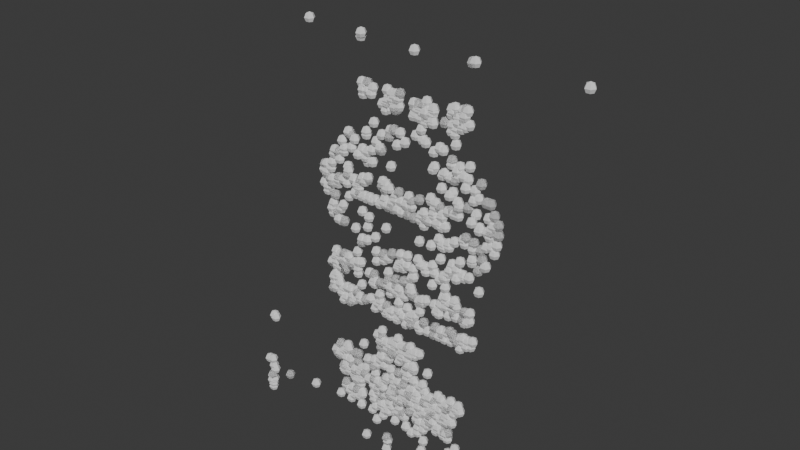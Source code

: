 # Source: Visulise_project.blend  (saved by Blender 4.5.91; exported with 4.5.12 LTS)
import bpy
from mathutils import Matrix  # noqa: F401  (used for matrix-valued properties, if any)

bpy.ops.wm.read_factory_settings(use_empty=True)
scene = bpy.context.scene
scene.name = 'Scene'

# ---- collections
col_collection = bpy.data.collections.new('Collection'); scene.collection.children.link(col_collection)

# ---- materials (node trees are filled in below, after node groups)
mat_matpoints_001 = bpy.data.materials.new('MatPoints.001')

# ---- node groups
ng_pointcloudnodes_001 = bpy.data.node_groups.new('PointCloudNodes.001', 'GeometryNodeTree')
_s = ng_pointcloudnodes_001.interface.new_socket(name='Geometry', in_out='OUTPUT', socket_type='NodeSocketGeometry')
_s = ng_pointcloudnodes_001.interface.new_socket(name='Geometry', in_out='INPUT', socket_type='NodeSocketGeometry')
_N = ng_pointcloudnodes_001.nodes; _L = ng_pointcloudnodes_001.links
n0 = _N.new('NodeGroupInput'); n0.name = 'Entrée du groupe'; n0.location = (-400, 0)
n1 = _N.new('NodeGroupOutput'); n1.name = 'Sortie du groupe'; n1.location = (400, 0)
n2 = _N.new('GeometryNodeInstanceOnPoints'); n2.name = 'Instancier sur les points'; n2.location = (0, 0)
n3 = _N.new('GeometryNodeMeshUVSphere'); n3.name = 'Sphère UV'; n3.location = (-200, -150)
n3.inputs[0].default_value = 6
n3.inputs[1].default_value = 4
n3.inputs[2].default_value = 0.015
n4 = _N.new('GeometryNodeRealizeInstances'); n4.name = 'Rendre les instances réelles'; n4.location = (200, 0)
_L.new(n0.outputs[0], n2.inputs[0])
_L.new(n3.outputs[0], n2.inputs[2])
_L.new(n2.outputs[0], n4.inputs[0])
_L.new(n4.outputs[0], n1.inputs[0])
n1.is_active_output = True

# ---- material node trees
mat_matpoints_001.use_nodes = True; mat_matpoints_001.node_tree.nodes.clear()
_N = mat_matpoints_001.node_tree.nodes; _L = mat_matpoints_001.node_tree.links
n0 = _N.new('ShaderNodeBsdfPrincipled'); n0.name = 'BSDF guidée'; n0.location = (-200, 100)
n0.inputs[0].default_value = (0.3081, 0.8763, 0.2614, 1.0)
n0.inputs[1].default_value = 0.6591
n0.inputs[3].default_value = 14.0
n1 = _N.new('ShaderNodeOutputMaterial'); n1.name = 'Sortie matériau'; n1.location = (200, 100)
_L.new(n0.outputs[0], n1.inputs[0])
n1.is_active_output = True

# ---- world
world_world = bpy.data.worlds.new('World'); scene.world = world_world
world_world.use_nodes = True; world_world.node_tree.nodes.clear()
_N = world_world.node_tree.nodes; _L = world_world.node_tree.links
n0 = _N.new('ShaderNodeOutputWorld'); n0.name = 'World Output'; n0.location = (200, 100)
n1 = _N.new('ShaderNodeBackground'); n1.name = 'Background'; n1.location = (-200, 100)
n1.inputs[0].default_value = (0.05088, 0.05088, 0.05088, 1.0)
_L.new(n1.outputs[0], n0.inputs[0])
n0.is_active_output = True
world_world.color = (0.05088, 0.05088, 0.05088)
world_world.sun_shadow_jitter_overblur = 0.0

# ---- meshes
me_nuagepoints_002 = bpy.data.meshes.new('NuagePoints.002')
me_nuagepoints_002.from_pydata([(-0.4937, -0.02687, -0.6057), (-0.4855, -0.03062, -0.6798), (-0.4852, -0.02875, -0.6645), (-0.481, -0.02962, -0.6602), (-0.481, -0.02962, -0.6602), (-0.4802, -0.03087, -0.7013), (-0.4804, -0.02662, -0.6042), (-0.4792, -0.03125, -0.6904), (-0.4795, -0.029, -0.6802), (-0.4792, -0.0255, -0.6264), (-0.4785, -0.02687, -0.6752), (-0.4777, -0.01212, -0.453), (-0.4729, -0.02587, -0.6388), (-0.471, -0.01337, -0.4579), (-0.4097, -0.02537, -0.6313), (-0.4097, -0.02537, -0.6313), (-0.3364, 0.04037, 0.4758), (-0.2954, -0.03087, -0.6087), (-0.2757, 0.01362, 0.07631), (-0.2725, 0.01112, 0.03919), (-0.2723, 0.01312, 0.09193), (-0.2723, 0.01312, 0.09193), (-0.2648, 0.013, 0.09406), (-0.2643, 0.01187, 0.06568), (-0.2643, 0.01187, 0.06568), (-0.2638, 0.01275, 0.07381), (-0.2595, 0.01037, 0.01856), (-0.259, 0.009375, 0.03119), (-0.2524, 0.01112, 0.05668), (-0.2524, 0.01112, 0.05668), (-0.2514, 0.01062, 0.03094), (-0.2494, 0.01412, 0.08593), (-0.2399, -0.003375, -0.1874), (-0.2443, 0.009875, 0.04244), (-0.2443, 0.009875, 0.04244), (-0.2413, 0.00375, -0.02519), (-0.2438, 0.01087, 0.05681), (-0.2442, 0.013, 0.1044), (-0.2412, 0.004875, -0.02494), (-0.2332, -0.0095, -0.266), (-0.2332, -0.0095, -0.266), (-0.2386, 0.0065, -0.04094), (-0.2342, -0.00425, -0.1921), (-0.2342, -0.00425, -0.1921), (-0.2368, 0.005375, -0.01069), (-0.2389, 0.01437, 0.1313), (-0.2288, -0.01037, -0.2287), (-0.2282, -0.007875, -0.2461), (-0.2352, 0.01412, 0.1423), (-0.2261, -0.00825, -0.266), (-0.2276, -0.00375, -0.1926), (-0.2316, 0.0085, 0.01306), (-0.2316, 0.0085, 0.01306), (-0.2257, -0.0075, -0.2231), (-0.2259, -0.0035, -0.1681), (-0.2256, -0.000875, -0.1498), (-0.2178, -0.02062, -0.4597), (-0.2204, -0.01037, -0.2602), (-0.2226, -0.004, -0.1816), (-0.2209, -0.007875, -0.2187), (-0.2219, -0.003875, -0.1627), (-0.2246, 0.006875, -0.03619), (-0.2246, 0.006875, -0.03619), (-0.2264, 0.01462, 0.1397), (-0.2264, 0.01462, 0.1397), (-0.2259, 0.01487, 0.04594), (-0.2092, -0.02387, -0.4665), (-0.2092, -0.02387, -0.4665), (-0.2094, -0.023, -0.4545), (-0.2218, 0.01162, 0.06593), (-0.2218, 0.01162, 0.06593), (-0.2218, 0.01175, 0.05818), (-0.2134, -0.0075, -0.2294), (-0.2163, 0.002125, -0.05143), (-0.2182, 0.01462, 0.1204), (-0.2066, -0.01062, -0.2428), (-0.2014, -0.02362, -0.471), (-0.2014, -0.02362, -0.471), (-0.2008, -0.02437, -0.4632), (-0.2082, -0.0035, -0.1553), (-0.2076, -0.004375, -0.1939), (-0.2012, -0.02075, -0.4365), (-0.1997, -0.02162, -0.4324), (-0.1997, -0.02162, -0.4324), (-0.2056, -0.0045, -0.1666), (-0.2089, 0.00525, -0.01956), (-0.2074, 0.006125, -0.05643), (-0.1912, -0.03462, -0.592), (-0.2086, 0.01525, 0.1761), (-0.1987, -0.01112, -0.2692), (-0.1944, -0.02287, -0.466), (-0.1942, -0.02137, -0.4542), (-0.1931, -0.02362, -0.4608), (-0.1986, -0.004375, -0.1667), (-0.1971, -0.005, -0.1824), (-0.1971, -0.005, -0.1824), (-0.2001, 0.004375, -0.005937), (-0.1953, -0.00825, -0.2558), (-0.2037, 0.01687, 0.1448), (-0.2029, 0.01625, 0.1554), (-0.1993, 0.0065, 0.06993), (-0.1947, -0.00525, -0.1494), (-0.1947, -0.00525, -0.1494), (-0.1854, -0.02575, -0.4978), (-0.1854, -0.02575, -0.4978), (-0.1927, -0.005375, -0.1619), (-0.1898, -0.01325, -0.2874), (-0.1838, -0.02725, -0.5069), (-0.1927, -0.000375, -0.05106), (-0.1927, -0.000375, -0.05106), (-0.1842, -0.02312, -0.4497), (-0.1899, -0.004125, -0.1651), (-0.1872, -0.007, -0.1938), (-0.1872, -0.007, -0.1938), (-0.1791, -0.0275, -0.5115), (-0.1792, -0.02675, -0.5017), (-0.1792, -0.02675, -0.5017), (-0.1943, 0.01975, 0.1036), (-0.1868, -0.00075, -0.1532), (-0.1806, -0.01225, -0.277), (-0.1737, -0.031, -0.5565), (-0.1732, -0.03075, -0.5484), (-0.1732, -0.03075, -0.5484), (-0.1742, -0.02775, -0.5068), (-0.1876, 0.008875, 0.08493), (-0.1876, 0.008875, 0.08493), (-0.1806, -0.009625, -0.2469), (-0.1872, 0.00875, 0.06131), (-0.1736, -0.02737, -0.4955), (-0.1742, -0.02537, -0.4675), (-0.1733, -0.02775, -0.5012), (-0.1733, -0.02775, -0.5012), (-0.1737, -0.0265, -0.4864), (-0.1737, -0.02387, -0.4419), (-0.1842, 0.01025, 0.09831), (-0.1727, -0.02125, -0.4282), (-0.1858, 0.01512, 0.2064), (-0.1692, -0.02612, -0.5109), (-0.1682, -0.02737, -0.4907), (-0.1696, -0.02287, -0.4793), (-0.1766, -0.00375, -0.1518), (-0.1678, -0.02675, -0.4999), (-0.1787, 0.00525, 0.02631), (-0.1673, -0.02362, -0.4357), (-0.1821, 0.01687, 0.2007), (-0.1821, 0.01687, 0.2007), (-0.1821, 0.01687, 0.2007), (-0.1631, -0.0285, -0.5047), (-0.1603, -0.03037, -0.5709), (-0.1604, -0.02712, -0.4963), (-0.1746, 0.0145, 0.1647), (-0.1648, -0.011, -0.2464), (-0.1594, -0.02525, -0.4684), (-0.1594, -0.02487, -0.4678), (-0.1626, -0.01612, -0.283), (-0.1626, -0.01612, -0.283), (-0.1644, -0.006375, -0.1718), (-0.1644, -0.006375, -0.1718), (-0.1513, -0.0335, -0.5922), (-0.1586, -0.01225, -0.2644), (-0.1652, 0.009999, 0.07881), (-0.1491, -0.03112, -0.5563), (-0.1654, 0.016, 0.1899), (-0.1496, -0.02637, -0.4822), (-0.1496, -0.02637, -0.4822), (-0.1524, -0.0135, -0.2749), (-0.1537, -0.00725, -0.1601), (-0.1573, 0.004375, 0.04331), (-0.1567, 0.004125, -0.06118), (-0.1414, -0.02937, -0.511), (-0.1477, -0.0115, -0.2692), (-0.1483, -0.008, -0.2468), (-0.1387, -0.03387, -0.5757), (-0.1398, -0.02887, -0.5164), (-0.1527, 0.005625, 0.04069), (-0.1386, -0.03025, -0.4878), (-0.1522, 0.007125, 0.06768), (-0.1393, -0.0255, -0.4392), (-0.1393, -0.0255, -0.4392), (-0.1372, -0.03, -0.5043), (-0.1366, -0.03087, -0.4969), (-0.1366, -0.03087, -0.4969), (-0.1464, -0.00175, -0.1268), (-0.1416, -0.01175, -0.2494), (-0.1416, -0.01175, -0.2494), (-0.1339, -0.0305, -0.5205), (-0.1324, -0.033, -0.5562), (-0.1324, -0.033, -0.5562), (-0.1324, -0.033, -0.5562), (-0.1338, -0.02925, -0.4895), (-0.1338, -0.02925, -0.4895), (-0.1333, -0.02887, -0.5004), (-0.1333, -0.02887, -0.5004), (-0.1402, -0.00775, -0.1748), (-0.1392, -0.008375, -0.1879), (-0.1452, 0.008, 0.06856), (-0.1293, -0.03375, -0.5698), (-0.1446, 0.007375, 0.06018), (-0.1446, 0.007875, 0.07431), (-0.1427, 0.003, 0.1577), (-0.1544, 0.03437, 0.4644), (-0.1286, -0.03237, -0.5165), (-0.1292, -0.03025, -0.522), (-0.1422, 0.005, 0.04669), (-0.1422, 0.005, 0.04669), (-0.1366, -0.00975, -0.1523), (-0.1302, -0.0265, -0.4624), (-0.1302, -0.0265, -0.4624), (-0.1283, -0.02962, -0.5059), (-0.1299, -0.02462, -0.4387), (-0.1299, -0.02462, -0.4387), (-0.1499, 0.02962, 0.475), (-0.1417, 0.00775, 0.08093), (-0.1417, 0.00775, 0.08093), (-0.1282, -0.02775, -0.4852), (-0.1262, -0.0325, -0.5527), (-0.1262, -0.0325, -0.5527), (-0.1307, -0.01325, -0.2568), (-0.1448, 0.02487, 0.3493), (-0.1236, -0.03137, -0.5193), (-0.1422, 0.02325, 0.1614), (-0.1222, -0.02737, -0.4872), (-0.1222, -0.02737, -0.4872), (-0.1299, -0.006875, -0.1526), (-0.1194, -0.03387, -0.5715), (-0.1326, 0.004375, 0.04106), (-0.1353, 0.01175, 0.1726), (-0.1384, 0.021, 0.3324), (-0.1388, 0.02287, 0.3189), (-0.1188, -0.02975, -0.4928), (-0.1286, -0.003625, -0.09193), (-0.1286, -0.003625, -0.09193), (-0.1329, 0.008375, 0.09231), (-0.1258, -0.009875, -0.2187), (-0.1286, -0.002375, -0.08143), (-0.1187, -0.02825, -0.5324), (-0.1379, 0.02362, 0.3295), (-0.1292, 0.0009999, -0.001187), (-0.1178, -0.0285, -0.4843), (-0.1231, -0.01337, -0.2647), (-0.1168, -0.0275, -0.4883), (-0.1168, -0.0275, -0.4883), (-0.1152, -0.0315, -0.5144), (-0.1362, 0.02487, 0.3444), (-0.1137, -0.03375, -0.5643), (-0.1152, -0.02887, -0.5075), (-0.1149, -0.02775, -0.4765), (-0.1143, -0.02862, -0.5019), (-0.1092, -0.03812, -0.593), (-0.1106, -0.03237, -0.5559), (-0.1087, -0.034, -0.5598), (-0.1266, 0.01425, 0.1511), (-0.1224, 0.00425, 0.04406), (-0.1221, 0.00525, 0.08593), (-0.1252, 0.01725, 0.2134), (-0.1249, 0.01662, 0.2221), (-0.1277, 0.02612, 0.3498), (-0.1277, 0.02612, 0.3498), (-0.1266, 0.0235, 0.3319), (-0.1267, 0.024, 0.1338), (-0.1104, -0.01325, -0.2583), (-0.1104, -0.01325, -0.2583), (-0.1043, -0.02937, -0.4888), (-0.1043, -0.02937, -0.4888), (-0.1148, 0.003625, 0.03994), (-0.1181, 0.013, 0.1691), (-0.09981, -0.03487, -0.3867), (-0.1012, -0.02587, -0.4705), (-0.1136, 0.00775, 0.09243), (-0.1136, 0.00775, 0.09243), (-0.1131, 0.00675, 0.09843), (-0.1099, -0.000125, -0.04081), (-0.1074, -0.0055, -0.07743), (-0.09143, -0.03925, -0.6898), (-0.1043, -0.001, -0.01056), (-0.1053, 0.002625, 0.04419), (-0.09443, -0.02525, -0.4387), (-0.1052, 0.00375, 0.04519), (-0.09806, -0.009875, -0.1717), (-0.1093, 0.02037, 0.3269), (-0.08843, -0.03012, -0.4999), (-0.1046, 0.01612, 0.1421), (-0.1069, 0.02337, 0.3419), (-0.1019, 0.01325, 0.1777), (-0.09056, -0.014, -0.2469), (-0.09593, 0.002625, 0.04031), (-0.08218, -0.03187, -0.4982), (-0.1013, 0.019, 0.2518), (-0.08343, -0.01137, -0.1944), (-0.08793, 0.006, 0.04356), (-0.08181, -0.009875, -0.1722), (-0.08181, -0.009875, -0.1722), (-0.08943, 0.01412, 0.2047), (-0.06943, -0.036, -0.5924), (-0.07881, -0.01025, -0.1907), (-0.07706, -0.01187, -0.1844), (-0.06943, -0.03087, -0.5123), (-0.06706, -0.0355, -0.5385), (-0.07818, -0.006125, -0.05906), (-0.06943, -0.02887, -0.4525), (-0.06943, -0.02887, -0.4525), (-0.07456, -0.01425, -0.1953), (-0.06743, -0.03187, -0.491), (-0.06743, -0.03187, -0.491), (-0.07318, -0.015, -0.2695), (-0.06593, -0.03312, -0.557), (-0.06856, -0.02625, -0.4303), (-0.06368, -0.03387, -0.5478), (-0.07368, -0.00725, -0.1274), (-0.07268, -0.009625, -0.09806), (-0.06331, -0.03287, -0.5425), (-0.06043, -0.03575, -0.5528), (-0.06293, -0.02937, -0.4708), (-0.07518, 0.011, 0.1909), (-0.05631, -0.03687, -0.5747), (-0.05718, -0.03137, -0.5158), (-0.06193, -0.0165, -0.2507), (-0.05643, -0.02787, -0.4387), (-0.05781, -0.02412, -0.3439), (-0.06731, 0.00125, 0.03969), (-0.07143, 0.01287, 0.1848), (-0.07143, 0.01287, 0.1848), (-0.05181, -0.03275, -0.5195), (-0.05181, -0.03275, -0.5195), (-0.07243, 0.01987, 0.3098), (-0.06968, 0.01287, 0.2287), (-0.04744, -0.04325, -0.6132), (-0.05156, -0.0315, -0.4927), (-0.05093, -0.031, -0.5073), (-0.05781, -0.01275, -0.1882), (-0.05781, -0.01275, -0.1882), (-0.05781, -0.01275, -0.1882), (-0.04894, -0.03262, -0.5257), (-0.06343, 0.004625, 0.09156), (-0.06343, 0.004625, 0.09156), (-0.05431, -0.0185, -0.2186), (-0.05418, -0.0155, -0.2178), (-0.05418, -0.0155, -0.2178), (-0.06256, 0.006625, 0.1033), (-0.04681, -0.0325, -0.5124), (-0.05281, -0.01637, -0.2403), (-0.04644, -0.03175, -0.5429), (-0.04944, -0.0235, -0.3617), (-0.05243, -0.01512, -0.2478), (-0.04544, -0.03125, -0.5028), (-0.04544, -0.03125, -0.5028), (-0.04681, -0.02725, -0.4212), (-0.04731, -0.02437, -0.356), (-0.04719, -0.02475, -0.4078), (-0.04619, -0.02462, -0.3797), (-0.04619, -0.02462, -0.3797), (-0.04619, -0.02325, -0.3794), (-0.04619, -0.02325, -0.3794), (-0.04194, -0.0325, -0.4999), (-0.04194, -0.0325, -0.4999), (-0.04581, -0.0225, -0.3459), (-0.04581, -0.0225, -0.3459), (-0.03969, -0.03412, -0.5488), (-0.03969, -0.03412, -0.5488), (-0.04394, -0.02325, -0.3598), (-0.04394, -0.02325, -0.3598), (-0.05343, 0.000875, 0.04656), (-0.04094, -0.03062, -0.4984), (-0.04994, -0.007625, -0.09943), (-0.04994, -0.007625, -0.09943), (-0.04106, -0.03012, -0.4933), (-0.04506, -0.0185, -0.2575), (-0.05893, 0.01712, 0.2968), (-0.04294, -0.02287, -0.3272), (-0.05981, 0.02012, 0.316), (-0.03756, -0.0355, -0.566), (-0.04344, -0.01875, -0.2583), (-0.04344, -0.01875, -0.2583), (-0.05156, 0.001625, 0.05956), (-0.04731, -0.00875, -0.1153), (-0.03781, -0.03237, -0.5322), (-0.03781, -0.03237, -0.5322), (-0.03856, -0.03, -0.5057), (-0.03569, -0.037, -0.5557), (-0.04069, -0.02337, -0.3549), (-0.05093, 0.00325, 0.08356), (-0.05093, 0.00325, 0.08356), (-0.05781, 0.0205, 0.3497), (-0.03944, -0.0235, -0.3669), (-0.03944, -0.0235, -0.3669), (-0.03944, -0.0235, -0.3669), (-0.05056, 0.005125, 0.1002), (-0.03606, -0.03125, -0.4952), (-0.05581, 0.01875, 0.3098), (-0.05581, 0.01875, 0.3098), (-0.03594, -0.03025, -0.4045), (-0.04206, -0.01412, -0.1852), (-0.04206, -0.01412, -0.1852), (-0.04469, -0.0075, -0.1082), (-0.04469, -0.0075, -0.1082), (-0.05506, 0.01937, 0.3233), (-0.03519, -0.0305, -0.4898), (-0.03306, -0.03462, -0.5684), (-0.03544, -0.02725, -0.4102), (-0.03544, -0.02725, -0.4102), (-0.03206, -0.03225, -0.5083), (-0.03206, -0.03225, -0.5083), (-0.04331, -0.0035, -0.02181), (-0.04494, 0.0005, 0.04444), (-0.05243, 0.02025, 0.3), (-0.04556, 0.002875, 0.08981), (-0.03119, -0.03275, -0.5039), (-0.05293, 0.02225, 0.3349), (-0.02819, -0.038, -0.5925), (-0.02756, -0.03487, -0.558), (-0.03594, -0.013, -0.1827), (-0.03156, -0.0235, -0.3614), (-0.04619, 0.014, 0.2297), (-0.04619, 0.014, 0.2297), (-0.02794, -0.03062, -0.4288), (-0.03294, -0.01712, -0.2693), (-0.03306, -0.016, -0.2482), (-0.03306, -0.016, -0.2482), (-0.03831, 0.0005, 0.03994), (-0.03831, 0.0005, 0.03994), (-0.02619, -0.02962, -0.4707), (-0.02619, -0.02962, -0.4707), (-0.02569, -0.02937, -0.4767), (-0.04294, 0.01475, 0.2472), (-0.03844, 0.0035, 0.09143), (-0.02419, -0.03112, -0.5263), (-0.02681, -0.02387, -0.357), (-0.02156, -0.0365, -0.5745), (-0.03044, -0.01362, -0.1709), (-0.03044, -0.01362, -0.1709), (-0.02581, -0.025, -0.3572), (-0.03094, -0.009875, -0.1461), (-0.03156, -0.007375, -0.1054), (-0.02369, -0.02487, -0.3735), (-0.02606, -0.01825, -0.2602), (-0.04069, 0.0195, 0.3437), (-0.02006, -0.03075, -0.4678), (-0.03906, 0.0175, 0.329), (-0.03956, 0.01925, 0.3258), (-0.03431, 0.00675, 0.1533), (-0.02069, -0.02537, -0.41), (-0.02069, -0.02537, -0.41), (-0.01281, -0.043, -0.6607), (-0.01281, -0.043, -0.6607), (-0.03631, 0.01925, 0.3314), (-0.03631, 0.01925, 0.3314), (-0.03631, 0.01925, 0.3314), (-0.007937, -0.04937, -0.6915), (-0.01219, -0.03512, -0.5627), (-0.03369, 0.01862, 0.321), (-0.03206, 0.01437, 0.2509), (-0.03206, 0.01437, 0.2509), (-0.01831, -0.01975, -0.2654), (-0.009062, -0.04262, -0.6715), (-0.009062, -0.04262, -0.6715), (-0.009187, -0.0425, -0.6708), (-0.02144, -0.01162, -0.2061), (-0.01594, -0.0255, -0.3908), (-0.02569, 0.0009999, 0.05706), (-0.01369, -0.02812, -0.4013), (-0.03169, 0.0175, 0.338), (-0.01456, -0.02475, -0.3618), (-0.01681, -0.019, -0.1823), (-0.008812, -0.03812, -0.5703), (-0.02606, 0.005125, 0.06231), (-0.02606, 0.005125, 0.06231), (-0.03044, 0.0165, 0.3133), (-0.01006, -0.03325, -0.5132), (-0.01006, -0.03325, -0.5132), (-0.01531, -0.01975, -0.2694), (-0.01244, -0.02587, -0.3797), (-0.01244, -0.02587, -0.3797), (-0.01806, -0.01, -0.08556), (-0.01806, -0.01, -0.08556), (-0.005937, -0.0355, -0.5404), (-0.02781, 0.01937, 0.3447), (-0.01869, -0.001375, 0.04044), (-0.01869, -0.001375, 0.04044), (-0.02569, 0.01587, 0.3059), (-0.02569, 0.01587, 0.3059), (-0.01056, -0.02025, -0.2528), (-0.007062, -0.02862, -0.4354), (-0.004687, -0.03325, -0.5225), (-0.004687, -0.03325, -0.5225), (-0.004812, -0.03275, -0.5167), (-0.007187, -0.02675, -0.3862), (-0.007187, -0.02675, -0.3862), (-0.02494, 0.01712, 0.3155), (-0.02544, 0.01925, 0.3388), (-0.003437, -0.03437, -0.507), (-0.007937, -0.02325, -0.3492), (-0.02444, 0.019, 0.325), (-0.01456, 0.00025, 0.06806), (-0.02106, 0.01625, 0.31), (-0.02106, 0.01625, 0.31), (-0.02156, 0.018, 0.3279), (-0.02156, 0.018, 0.3279), (-0.01381, 0.001375, 0.08018), (0.0005625, -0.03412, -0.5014), (-0.02131, 0.02012, 0.3429), (0.0003125, -0.03162, -0.4922), (0.001687, -0.035, -0.5518), (-0.001562, -0.026, -0.3794), (-0.001562, -0.026, -0.3794), (-0.01431, 0.00675, 0.2172), (0.0006875, -0.02912, -0.4548), (-0.01819, 0.018, 0.3354), (0.002062, -0.03075, -0.5654), (-0.004062, -0.01425, -0.1876), (-0.01644, 0.01725, 0.3164), (0.0008125, -0.02475, -0.3467), (-0.003812, -0.01212, -0.1579), (-0.003812, -0.01212, -0.1579), (0.005312, -0.03225, -0.5047), (0.002562, -0.02512, -0.3618), (-0.01481, 0.0185, 0.3494), (-0.01481, 0.0185, 0.3494), (-0.001687, -0.01387, -0.1753), (-0.001687, -0.01387, -0.1753), (0.005687, -0.03175, -0.4948), (0.006687, -0.03375, -0.5143), (0.006312, -0.03262, -0.5012), (-0.005062, -0.002125, 0.04456), (0.006562, -0.0305, -0.4682), (0.007437, -0.031, -0.4785), (0.004812, -0.0245, -0.3542), (-0.004562, 0.001375, 0.09143), (-0.004562, 0.001375, 0.09143), (-0.008687, 0.01212, 0.2497), (0.006062, -0.02412, -0.3452), (0.003062, -0.01587, -0.1901), (0.01031, -0.03112, -0.4885), (0.01031, -0.03112, -0.4885), (0.003812, -0.0145, -0.1946), (0.01119, -0.03262, -0.4983), (0.01294, -0.036, -0.5925), (0.003062, -0.01162, -0.1171), (0.005187, -0.01675, -0.274), (0.004812, -0.01062, -0.1107), (0.01069, -0.025, -0.3485), (0.01519, -0.03287, -0.5037), (0.01519, -0.03287, -0.5037), (0.01519, -0.03225, -0.4932), (0.01544, -0.03175, -0.4978), (0.01544, -0.03175, -0.4978), (0.009187, -0.01625, -0.2672), (0.01644, -0.0335, -0.5195), (0.01206, -0.022, -0.3312), (0.01044, -0.01787, -0.2432), (0.01769, -0.03512, -0.5139), (0.003562, 0.0009999, 0.06831), (0.01144, -0.01625, -0.1789), (0.01894, -0.03425, -0.5338), (0.01894, -0.03425, -0.5338), (0.01444, -0.02125, -0.2172), (0.01944, -0.03187, -0.4617), (0.007187, -0.001, 0.03994), (0.01694, -0.02475, -0.3507), (0.01194, -0.01062, -0.1032), (0.01269, -0.01175, -0.07656), (0.02119, -0.03137, -0.433), (0.02119, -0.03137, -0.433), (0.02006, -0.02725, -0.396), (0.02394, -0.03612, -0.5578), (0.01869, -0.0185, -0.2481), (0.007187, 0.0115, 0.2279), (0.02244, -0.02375, -0.3687), (0.02744, -0.03562, -0.5422), (0.02631, -0.03287, -0.4894), (0.02631, -0.03287, -0.4894), (0.01919, -0.01, -0.1102), (0.02931, -0.03412, -0.5238), (0.02931, -0.03412, -0.5238), (0.02006, -0.01012, -0.09693), (0.02956, -0.03175, -0.4708), (0.02956, -0.03175, -0.4708), (0.02044, -0.008625, -0.1156), (0.02856, -0.0275, -0.3812), (0.03206, -0.03587, -0.5575), (0.03206, -0.03587, -0.5575), (0.02131, -0.00925, -0.1544), (0.02131, -0.00925, -0.1544), (0.02831, -0.024, -0.347), (0.03019, -0.0255, -0.3615), (0.03331, -0.031, -0.5025), (0.03331, -0.031, -0.5025), (0.02931, -0.02012, -0.254), (0.03531, -0.03437, -0.5073), (0.02356, -0.003, 0.06818), (0.03419, -0.02712, -0.3712), (0.03644, -0.03137, -0.4825), (0.03744, -0.03362, -0.5662), (0.03831, -0.03512, -0.5614), (0.03444, -0.02462, -0.3469), (0.03131, -0.01637, -0.1934), (0.03906, -0.03475, -0.5168), (0.03794, -0.03, -0.464), (0.03794, -0.03, -0.464), (0.03844, -0.03087, -0.4923), (0.03931, -0.03175, -0.4969), (0.04156, -0.03575, -0.5542), (0.04156, -0.03575, -0.5542), (0.02856, -0.002, 0.04044), (0.02856, -0.002, 0.04044), (0.02819, -0.000875, 0.06331), (0.04194, -0.03287, -0.4868), (0.02869, 0.00075, 0.08993), (0.03706, -0.01887, -0.2753), (0.04069, -0.0275, -0.4194), (0.03406, -0.01012, -0.1026), (0.03494, -0.011, -0.07393), (0.04519, -0.03475, -0.5608), (0.04131, -0.02512, -0.361), (0.04306, -0.02775, -0.4249), (0.04306, -0.02775, -0.4249), (0.04606, -0.03475, -0.5658), (0.04606, -0.03287, -0.508), (0.04081, -0.01825, -0.2253), (0.04419, -0.02525, -0.4144), (0.04419, -0.02525, -0.4144), (0.04806, -0.03287, -0.4883), (0.04806, -0.03287, -0.4883), (0.02381, 0.02575, 0.4673), (0.04869, -0.033, -0.5039), (0.04944, -0.03387, -0.5145), (0.04944, -0.03387, -0.5145), (0.04569, -0.025, -0.3468), (0.04569, -0.025, -0.3468), (0.04906, -0.03212, -0.4942), (0.04993, -0.0335, -0.4994), (0.04794, -0.02837, -0.4034), (0.04794, -0.02837, -0.4034), (0.04744, -0.02687, -0.3789), (0.04881, -0.02975, -0.4359), (0.04281, -0.01475, -0.1764), (0.04281, -0.01475, -0.1764), (0.03131, 0.01512, 0.3045), (0.05356, -0.03837, -0.5924), (0.03131, 0.01525, 0.3373), (0.04606, -0.0185, -0.2517), (0.03119, 0.01825, 0.3237), (0.03119, 0.01825, 0.3237), (0.03931, -0.0005, 0.07943), (0.03931, -0.0005, 0.07943), (0.03306, 0.01662, 0.3112), (0.04044, -0.00075, 0.06606), (0.05256, -0.02887, -0.4237), (0.05443, -0.03237, -0.503), (0.04644, -0.01275, -0.1616), (0.04993, -0.0195, -0.2458), (0.05306, -0.02675, -0.3614), (0.03419, 0.01862, 0.3315), (0.05581, -0.03237, -0.5124), (0.05581, -0.03237, -0.5124), (0.05643, -0.0335, -0.4984), (0.05456, -0.02862, -0.3962), (0.05343, -0.02437, -0.4033), (0.05343, -0.02437, -0.4033), (0.04844, -0.01062, -0.1343), (0.05443, -0.02075, -0.268), (0.05443, -0.02075, -0.268), (0.05281, -0.01575, -0.1701), (0.05593, -0.02325, -0.3387), (0.03981, 0.0155, 0.309), (0.04231, 0.01137, 0.2569), (0.04869, -0.003, 0.03781), (0.04869, -0.003, 0.03781), (0.05893, -0.02575, -0.3522), (0.05581, -0.0165, -0.1808), (0.05581, -0.0165, -0.1808), (0.06243, -0.03175, -0.4684), (0.04256, 0.01675, 0.3228), (0.05868, -0.02087, -0.2388), (0.05493, -0.01175, -0.1053), (0.05868, -0.01975, -0.2472), (0.04306, 0.0175, 0.3364), (0.04306, 0.0175, 0.3364), (0.06781, -0.04012, -0.5343), (0.06781, -0.04012, -0.5343), (0.06581, -0.035, -0.4877), (0.06581, -0.035, -0.4877), (0.06293, -0.02712, -0.3598), (0.05831, -0.01387, -0.1264), (0.04644, 0.015, 0.3055), (0.06693, -0.0335, -0.5024), (0.06381, -0.0255, -0.3475), (0.05968, -0.0155, -0.1829), (0.05968, -0.0155, -0.1829), (0.06743, -0.02687, -0.3975), (0.04931, 0.01725, 0.3343), (0.04993, 0.016, 0.322), (0.07331, -0.038, -0.6039), (0.06943, -0.02825, -0.3919), (0.05193, 0.01662, 0.3288), (0.06756, -0.01987, -0.2366), (0.07018, -0.025, -0.3503), (0.07118, -0.02737, -0.403), (0.07456, -0.03462, -0.5083), (0.07293, -0.029, -0.3963), (0.07468, -0.03175, -0.4633), (0.07506, -0.03125, -0.4347), (0.05593, 0.01462, 0.3042), (0.05531, 0.01725, 0.3117), (0.05531, 0.01725, 0.3117), (0.07368, -0.026, -0.3568), (0.06406, -0.000625, 0.09256), (0.06406, -0.000625, 0.09256), (0.06106, 0.008875, 0.2782), (0.07556, -0.025, -0.347), (0.05918, 0.01637, 0.3378), (0.05918, 0.01637, 0.3378), (0.08131, -0.03475, -0.52), (0.07006, -0.006125, -0.02081), (0.07506, -0.01762, -0.06756), (0.08143, -0.0325, -0.4908), (0.06118, 0.01637, 0.3278), (0.06231, 0.01512, 0.317), (0.06418, 0.01125, 0.2509), (0.07168, -0.00325, 0.05118), (0.07218, -0.004, 0.04006), (0.08493, -0.03237, -0.4709), (0.07556, -0.00975, -0.2013), (0.07856, -0.01637, -0.1883), (0.08668, -0.034, -0.5504), (0.08606, -0.03237, -0.4813), (0.08181, -0.02175, -0.2624), (0.08768, -0.03475, -0.5558), (0.08768, -0.03475, -0.5558), (0.08181, -0.02037, -0.2614), (0.06731, 0.0155, 0.3227), (0.06731, 0.01562, 0.3038), (0.06731, 0.01562, 0.3038), (0.08068, -0.015, -0.2216), (0.07043, 0.01162, 0.3239), (0.08318, -0.01687, -0.07918), (0.06718, 0.02137, 0.3482), (0.07031, 0.014, 0.2968), (0.08593, -0.02262, -0.3489), (0.09068, -0.03062, -0.4848), (0.09281, -0.03525, -0.5332), (0.08656, -0.0205, -0.2722), (0.09456, -0.03775, -0.5927), (0.09406, -0.0365, -0.5759), (0.07518, 0.008875, 0.2472), (0.09381, -0.03337, -0.4894), (0.08131, -0.00375, 0.06243), (0.09543, -0.03662, -0.5064), (0.07356, 0.01587, 0.3272), (0.08168, -0.00275, 0.04531), (0.08168, -0.00275, 0.04531), (0.07393, 0.016, 0.3214), (0.09506, -0.03287, -0.5072), (0.09518, -0.03237, -0.4955), (0.08431, -0.00525, 0.02906), (0.09456, -0.02887, -0.445), (0.09018, -0.01787, -0.1822), (0.09018, -0.01587, -0.1896), (0.07693, 0.0155, 0.3113), (0.07693, 0.0155, 0.3113), (0.09981, -0.0355, -0.557), (0.09831, -0.03212, -0.4914), (0.09918, -0.033, -0.5153), (0.09918, -0.033, -0.5153), (0.09118, -0.0125, -0.08406), (0.07981, 0.01512, 0.3034), (0.1053, -0.0415, -0.6557), (0.08143, 0.01575, 0.3235), (0.1037, -0.03487, -0.5235), (0.09781, -0.01987, -0.2471), (0.09781, -0.01987, -0.2471), (0.09056, -0.00275, 0.04019), (0.09056, -0.00275, 0.04019), (0.1054, -0.03325, -0.5073), (0.1039, -0.02937, -0.4357), (0.09668, -0.01162, -0.09693), (0.1088, -0.03975, -0.6472), (0.09956, -0.01512, -0.1804), (0.09756, -0.007875, -0.08656), (0.1091, -0.03387, -0.5214), (0.1099, -0.03225, -0.4888), (0.1099, -0.03225, -0.4888), (0.08956, 0.0165, 0.3212), (0.09106, 0.01375, 0.3067), (0.1141, -0.03787, -0.5739), (0.1142, -0.03775, -0.6132), (0.09106, 0.01625, 0.3367), (0.09343, 0.01312, 0.3008), (0.1116, -0.02887, -0.4552), (0.09256, 0.0165, 0.331), (0.1004, -0.001, 0.1081), (0.1023, -0.00375, 0.04694), (0.1169, -0.03512, -0.5178), (0.1019, 0.000125, 0.1011), (0.1179, -0.03525, -0.5535), (0.1169, -0.03237, -0.5147), (0.1127, -0.02125, -0.2664), (0.1018, 0.004625, 0.1857), (0.1003, 0.009125, 0.2296), (0.1177, -0.03062, -0.4685), (0.1054, 0.00575, 0.1921), (0.1231, -0.03437, -0.5578), (0.1227, -0.03325, -0.3892), (0.1148, -0.01475, -0.01356), (0.1111, -0.002875, 0.07118), (0.1244, -0.03137, -0.4872), (0.1248, -0.03187, -0.5253), (0.1132, -0.002, 0.06306), (0.1169, -0.01, -0.07293), (0.1134, -0.001, 0.08631), (0.1186, -0.01275, -0.1273), (0.1281, -0.03462, -0.5553), (0.1274, -0.03287, -0.5333), (0.1294, -0.0315, -0.503), (0.1301, -0.03162, -0.4652), (0.1172, -0.001625, 0.09993), (0.1326, -0.0345, -0.5222), (0.1326, -0.0345, -0.5222), (0.1326, -0.03387, -0.5459), (0.1326, -0.03387, -0.5459), (0.1319, -0.03162, -0.517), (0.1224, -0.009375, -0.09168), (0.1334, -0.0315, -0.4978), (0.1329, -0.02987, -0.4814), (0.1217, -0.003625, 0.04769), (0.1282, -0.01475, -0.2563), (0.1282, -0.01475, -0.2563), (0.1354, -0.03137, -0.5088), (0.1277, -0.01375, -0.1831), (0.1178, 0.01012, 0.2449), (0.1316, -0.02062, -0.2684), (0.1316, -0.02062, -0.2684), (0.1403, -0.03925, -0.6655), (0.1376, -0.0285, -0.4884), (0.1263, -0.002625, 0.04456), (0.1393, -0.03, -0.4707), (0.1393, -0.03, -0.4707), (0.1403, -0.032, -0.5083), (0.1403, -0.032, -0.5083), (0.1353, -0.01937, -0.2468), (0.1353, -0.01937, -0.2468), (0.1406, -0.03025, -0.4787), (0.1277, 0.000125, 0.09156), (0.1277, 0.000125, 0.09156), (0.1423, -0.03112, -0.4953), (0.1426, -0.03162, -0.5022), (0.1422, -0.02987, -0.4855), (0.1371, -0.01787, -0.1979), (0.1451, -0.035, -0.5352), (0.1329, -0.00725, 0.007437), (0.1316, -0.00325, 0.04869), (0.1299, 0.004125, 0.1426), (0.1282, 0.0105, 0.2407), (0.1474, -0.03262, -0.5048), (0.1474, -0.03262, -0.5048), (0.1469, -0.03, -0.4909), (0.1316, 0.005375, 0.1779), (0.1382, -0.007875, -0.1059), (0.1281, 0.01537, 0.3113), (0.1281, 0.01537, 0.3113), (0.1358, -0.00125, 0.06868), (0.1486, -0.02987, -0.4859), (0.1437, -0.0165, -0.1913), (0.1378, -0.001, 0.07643), (0.1423, -0.01075, -0.04481), (0.1457, -0.0185, -0.2011), (0.1393, -0.00325, 0.04069), (0.1513, -0.03, -0.4953), (0.1508, -0.02887, -0.5), (0.1398, -0.00225, 0.06943), (0.1422, -0.006125, -0.001312), (0.1544, -0.03325, -0.5539), (0.1426, -0.006125, -0.009312), (0.1387, 0.00425, 0.1846), (0.1556, -0.03387, -0.5609), (0.1497, -0.02025, -0.2669), (0.1549, -0.0315, -0.5485), (0.1478, -0.01425, -0.1728), (0.1562, -0.03212, -0.5108), (0.1452, -0.006875, -0.003187), (0.1551, -0.0285, -0.4495), (0.1609, -0.03487, -0.5457), (0.1492, -0.00675, -0.01056), (0.1546, -0.01875, -0.2489), (0.1537, -0.01487, -0.1754), (0.1529, -0.01087, -0.09031), (0.1497, -0.003625, 0.04519), (0.1526, -0.00975, -0.09568), (0.1549, -0.01325, -0.1518), (0.1637, -0.03112, -0.4873), (0.1651, -0.03337, -0.5552), (0.1606, -0.02025, -0.2604), (0.1606, -0.02025, -0.2604), (0.1558, -0.00925, -0.1437), (0.1663, -0.029, -0.4548), (0.1674, -0.0305, -0.5118), (0.1588, -0.011, -0.09418), (0.1458, 0.01862, 0.3497), (0.1462, 0.01825, 0.3363), (0.1603, -0.01325, -0.1199), (0.1553, -0.001375, 0.08881), (0.1697, -0.03162, -0.5189), (0.1493, 0.01487, 0.295), (0.1528, 0.008875, 0.1764), (0.1512, 0.01462, 0.3109), (0.1716, -0.03075, -0.555), (0.1716, -0.03075, -0.555), (0.1506, 0.01712, 0.3434), (0.1584, -0.00075, 0.1329), (0.1643, -0.01362, -0.1582), (0.1652, -0.0145, -0.1468), (0.1718, -0.02887, -0.4683), (0.1681, -0.02, -0.2679), (0.1733, -0.03062, -0.5142), (0.1567, 0.007375, 0.2133), (0.1628, -0.00625, 0.003562), (0.1639, -0.008375, -0.08068), (0.1672, -0.01562, -0.1724), (0.1568, 0.008625, 0.2226), (0.1568, 0.008625, 0.2226), (0.1617, 0.00025, 0.09118), (0.1617, 0.00025, 0.09118), (0.1654, -0.006375, -0.004812), (0.1541, 0.01975, 0.3539), (0.1722, -0.0185, -0.2481), (0.1781, -0.03087, -0.5173), (0.1793, -0.03187, -0.5647), (0.1788, -0.03037, -0.5102), (0.1788, -0.03037, -0.5102), (0.1796, -0.03162, -0.558), (0.1796, -0.03162, -0.558), (0.1619, 0.00825, 0.1392), (0.1593, 0.01487, 0.2898), (0.1791, -0.02812, -0.5002), (0.1588, 0.01812, 0.339), (0.1588, 0.01812, 0.339), (0.1713, -0.009625, -0.06781), (0.1751, -0.01587, -0.1966), (0.1614, 0.01575, 0.3037), (0.1751, -0.014, -0.1619), (0.1652, 0.009875, 0.1727), (0.1652, 0.009875, 0.1727), (0.1642, 0.01275, 0.2642), (0.1831, -0.02925, -0.5054), (0.1836, -0.03012, -0.5154), (0.1628, 0.01712, 0.3227), (0.1841, -0.029, -0.4627), (0.1838, -0.02825, -0.4952), (0.1842, -0.02825, -0.481), (0.1842, -0.02825, -0.481), (0.1806, -0.01762, -0.2423), (0.1806, -0.01762, -0.2423), (0.1749, -0.00475, -0.05168), (0.1873, -0.03225, -0.5562), (0.1732, -0.000375, 0.08656), (0.1656, 0.017, 0.3338), (0.1878, -0.02975, -0.5097), (0.1682, 0.01437, 0.3215), (0.1747, -9.313e-10, 0.7014), (0.1893, -0.03087, -0.5184), (0.1894, -0.02837, -0.498), (0.1741, 0.007625, 0.2003), (0.1796, -0.00375, 0.01294), (0.1921, -0.0315, -0.5694), (0.1947, -0.03587, -0.7014), (0.1873, -0.01862, -0.2682), (0.1929, -0.03087, -0.5525), (0.1929, -0.03087, -0.5525), (0.1949, -0.03525, -0.6669), (0.1854, -0.013, -0.1718), (0.1934, -0.02987, -0.513), (0.1936, -0.02787, -0.4708), (0.1936, -0.02787, -0.4708), (0.1877, -0.01375, -0.1629), (0.1877, -0.01375, -0.1629), (0.1812, 0.00075, 0.09306), (0.1812, 0.00075, 0.09306), (0.1773, 0.01037, 0.1843), (0.1992, -0.03812, -0.6113), (0.1807, 0.0035, 0.1196), (0.1903, -0.0175, -0.2467), (0.1903, -0.0175, -0.2467), (0.1749, 0.01675, 0.3217), (0.1749, 0.01675, 0.3217), (0.1748, 0.018, 0.3343), (0.1748, 0.0185, 0.3343), (0.1894, -0.013, -0.1554), (0.1789, 0.012, 0.2102), (0.1958, -0.02537, -0.4505), (0.1912, -0.015, -0.1843), (0.1912, -0.015, -0.1843), (0.1979, -0.02962, -0.5172), (0.1979, -0.02962, -0.5172), (0.1908, -0.0125, -0.1491), (0.1786, 0.01612, 0.3077), (0.1858, 0.000625, 0.1044), (0.1858, 0.000625, 0.1044), (0.1791, 0.016, 0.3147), (0.1996, -0.02937, -0.5092), (0.1866, -9.313e-10, 0.08606), (0.1873, 0.002, 0.1112), (0.1792, 0.02025, 0.3532), (0.1926, -0.00875, -0.05806), (0.1798, 0.02037, 0.3463), (0.1976, -0.0185, -0.2577), (0.1976, -0.0185, -0.2577), (0.1968, -0.016, -0.08043), (0.1959, -0.0125, -0.1644), (0.1831, 0.01637, 0.3352), (0.2041, -0.02962, -0.5145), (0.1994, -0.01512, -0.1916), (0.1879, 0.01437, 0.3419), (0.1876, 0.0165, 0.314), (0.1866, 0.0195, 0.3507), (0.1866, 0.0195, 0.3507), (0.1863, 0.02012, 0.3564), (0.1863, 0.02012, 0.3564), (0.2082, -0.027, -0.4825), (0.2031, -0.0105, -0.03269), (0.2069, -0.0185, -0.2638), (0.2069, -0.0185, -0.2638), (0.1961, 0.006, 0.1917), (0.1932, 0.018, 0.3554), (0.2148, -0.02675, -0.464), (0.2173, -0.03162, -0.5927), (0.2058, -0.00275, 0.02719), (0.2048, 0.0015, 0.1657), (0.2097, -0.00775, -0.06906), (0.1977, 0.01887, 0.3205), (0.1961, 0.02587, 0.4738), (0.1961, 0.02587, 0.4738), (0.2153, -0.01562, -0.2495), (0.2172, -0.01925, -0.2769), (0.2203, -0.0255, -0.4544), (0.2103, -0.002375, 0.01819), (0.2214, -0.026, -0.4715), (0.2061, 0.008875, 0.1867), (0.2122, -0.00225, 0.03394), (0.2122, -0.00225, 0.03394), (0.2179, -0.01387, -0.1932), (0.2179, -0.01387, -0.1932), (0.2164, -0.007125, -0.07468), (0.2121, 0.004875, 0.1147), (0.2121, 0.004875, 0.1147), (0.2264, -0.02637, -0.4682), (0.2099, 0.009875, 0.2204), (0.2231, -0.016, -0.2458), (0.2219, -0.01237, -0.1714), (0.2219, -0.01237, -0.1714), (0.2044, 0.02612, 0.4758), (0.2237, -0.01262, -0.1999), (0.2253, -0.01587, -0.2577), (0.2319, -0.01325, -0.1957), (0.2348, -0.017, -0.2643), (0.2326, -0.01125, -0.06681), (0.2363, -0.01487, -0.2494), (0.2369, -0.01512, 0.08993), (0.2289, 0.002875, 0.1392), (0.2333, -0.00225, -0.02606), (0.2379, -0.0115, -0.1908), (0.2374, -0.01037, -0.1686), (0.2343, -0.003625, -0.01881), (0.2298, 0.006625, 0.1647), (0.2356, -0.003, 0.01206), (0.2369, -0.001875, 0.02781), (0.2369, -0.001875, 0.02781), (0.2322, 0.008625, 0.1453), (0.2377, 0.003, 0.1052), (0.2454, -0.0135, -0.2622), (0.2401, 0.007125, 0.1456), (0.2512, -0.01412, -0.2462), (0.2448, 0.00975, 0.1851), (0.2448, 0.00975, 0.1851), (0.2498, -9.313e-10, 0.06681), (0.2494, 0.001375, 0.07268), (0.2535, -0.003625, -0.04206), (0.2535, -0.003625, -0.04206), (0.2594, -0.00575, -0.09968), (0.258, -0.00025, 0.01494), (0.258, -0.00025, 0.01494), (0.2702, -0.026, -0.6369), (0.2628, -0.001625, -0.009687), (0.2628, -0.001625, -0.009687), (0.2765, -0.02487, -0.6292), (0.2792, -0.027, -0.6088), (0.2645, 0.006875, 0.1423), (0.2645, 0.006875, 0.1423), (0.2715, -0.002625, -0.02631), (0.2723, 0.00075, 0.02719), (0.2719, 0.003375, 0.06731), (0.2758, -0.00475, -0.02294), (0.273, 0.005125, 0.1044), (0.2753, 0.008, 0.1417), (0.2753, 0.008, 0.1417), (0.2802, 0.002375, 0.05843), (0.2818, 0.002875, 0.06643), (0.2818, 0.002875, 0.06643), (0.2807, 0.005625, 0.07656), (0.283, 0.00625, 0.06556), (0.283, 0.00625, 0.06556), (0.2858, 0.002, 0.03156), (0.2885, 0.004875, 0.08731), (0.2879, 0.007, 0.1144), (0.2879, 0.007, 0.1144), (0.2962, 0.0015, 0.01694), (0.3002, 0.004, 0.04019), (0.3004, 0.00675, 0.09318), (0.3004, 0.00675, 0.09318), (0.3004, 0.00675, 0.09318), (0.3018, 0.00725, 0.06681), (0.3018, 0.00725, 0.06681), (0.4937, 0.04937, 0.475)], [], [])
me_nuagepoints_002.materials.append(mat_matpoints_001)
me_nuagepoints_002.update()

# ---- objects
ob_nuagepoints = bpy.data.objects.new('NuagePoints', me_nuagepoints_002)

# ---- transforms, parenting, visibility, modifiers, constraints
ob_nuagepoints.location = (-0.00997, 0.01219, 0.1894)
_m = ob_nuagepoints.modifiers.new('PointCloud', 'NODES')
_m.node_group = ng_pointcloudnodes_001

# ---- collection membership
col_collection.objects.link(ob_nuagepoints)

# ---- scene / render settings (as saved in the file)
scene.frame_start = 1; scene.frame_end = 250; scene.frame_set(1)
scene.render.engine = 'BLENDER_EEVEE_NEXT'
bpy.context.view_layer.update()

# ---- added for rendering (the .blend has no active camera and no usable light): camera, sun
cam_auto = bpy.data.cameras.new('AutoCamera')
cam_auto.lens = 50.0
cam_auto.sensor_width = 36.0
cam_auto.clip_end = 1000.0
ob_auto_camera = bpy.data.objects.new('AutoCamera', cam_auto)
scene.collection.objects.link(ob_auto_camera)
ob_auto_camera.location = (1.61996, -1.94372, 1.49338)
ob_auto_camera.rotation_euler = (1.09748, -7.21219e-08, 0.694738)
scene.camera = ob_auto_camera
light_auto_sun = bpy.data.lights.new('AutoSun', 'SUN')
light_auto_sun.energy = 3.0
light_auto_sun.angle = 0.0523599
ob_auto_sun = bpy.data.objects.new('AutoSun', light_auto_sun)
scene.collection.objects.link(ob_auto_sun)
ob_auto_sun.rotation_euler = (0.872665, 0.174533, 0.523599)
bpy.context.view_layer.update()
